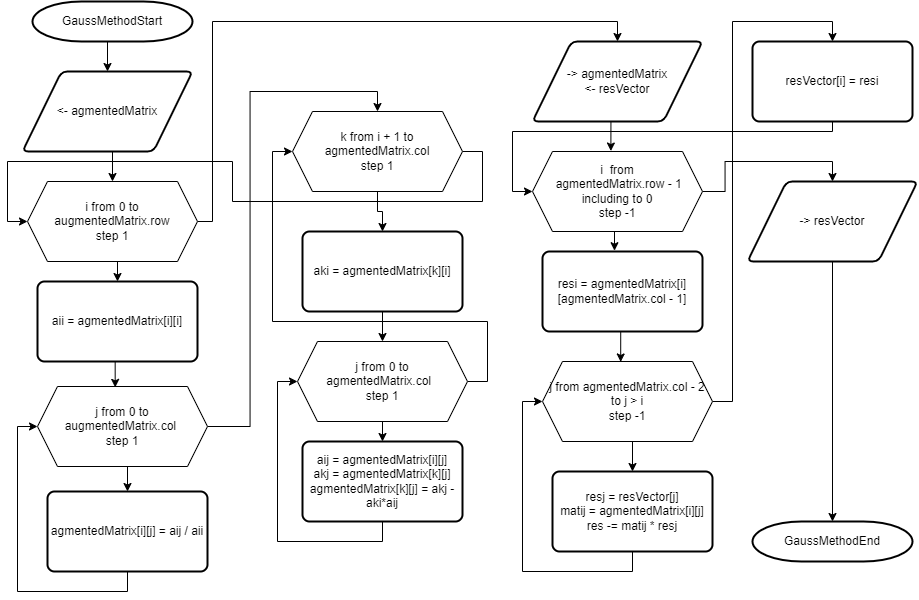

The diagram above was exported from draw.io. Its source (the exported page's mxGraphModel, read from the mxfile embedded in the PNG):
<mxGraphModel dx="1167" dy="690" grid="1" gridSize="10" guides="1" tooltips="1" connect="1" arrows="1" fold="1" page="1" pageScale="1" pageWidth="1100" pageHeight="850" math="0" shadow="0">
  <root>
    <mxCell id="0" />
    <mxCell id="1" parent="0" />
    <mxCell id="KYLZ13OgIiwzAgLBZKTk-9" style="edgeStyle=orthogonalEdgeStyle;rounded=0;orthogonalLoop=1;jettySize=auto;html=1;exitX=0.5;exitY=1;exitDx=0;exitDy=0;exitPerimeter=0;entryX=0.5;entryY=0;entryDx=0;entryDy=0;" edge="1" parent="1" source="KYLZ13OgIiwzAgLBZKTk-6" target="KYLZ13OgIiwzAgLBZKTk-7">
      <mxGeometry relative="1" as="geometry" />
    </mxCell>
    <mxCell id="KYLZ13OgIiwzAgLBZKTk-6" value="GaussMethodStart" style="strokeWidth=2;html=1;shape=mxgraph.flowchart.terminator;whiteSpace=wrap;" vertex="1" parent="1">
      <mxGeometry x="320" y="40" width="160" height="40" as="geometry" />
    </mxCell>
    <mxCell id="KYLZ13OgIiwzAgLBZKTk-25" style="edgeStyle=orthogonalEdgeStyle;rounded=0;orthogonalLoop=1;jettySize=auto;html=1;exitX=0.5;exitY=1;exitDx=0;exitDy=0;entryX=0.5;entryY=0;entryDx=0;entryDy=0;" edge="1" parent="1" source="KYLZ13OgIiwzAgLBZKTk-7" target="KYLZ13OgIiwzAgLBZKTk-24">
      <mxGeometry relative="1" as="geometry" />
    </mxCell>
    <mxCell id="KYLZ13OgIiwzAgLBZKTk-7" value="&amp;lt;- agmentedMatrix" style="shape=parallelogram;html=1;strokeWidth=2;perimeter=parallelogramPerimeter;whiteSpace=wrap;rounded=1;arcSize=12;size=0.23;" vertex="1" parent="1">
      <mxGeometry x="310" y="110" width="170" height="80" as="geometry" />
    </mxCell>
    <mxCell id="KYLZ13OgIiwzAgLBZKTk-32" style="edgeStyle=orthogonalEdgeStyle;rounded=0;orthogonalLoop=1;jettySize=auto;html=1;exitX=0.5;exitY=1;exitDx=0;exitDy=0;entryX=0.5;entryY=0;entryDx=0;entryDy=0;" edge="1" parent="1" source="KYLZ13OgIiwzAgLBZKTk-23" target="KYLZ13OgIiwzAgLBZKTk-31">
      <mxGeometry relative="1" as="geometry" />
    </mxCell>
    <mxCell id="KYLZ13OgIiwzAgLBZKTk-39" style="edgeStyle=orthogonalEdgeStyle;rounded=0;orthogonalLoop=1;jettySize=auto;html=1;exitX=1;exitY=0.5;exitDx=0;exitDy=0;entryX=0.5;entryY=0;entryDx=0;entryDy=0;" edge="1" parent="1" source="KYLZ13OgIiwzAgLBZKTk-23" target="KYLZ13OgIiwzAgLBZKTk-36">
      <mxGeometry relative="1" as="geometry" />
    </mxCell>
    <mxCell id="KYLZ13OgIiwzAgLBZKTk-23" value="j from 0 to augmentedMatrix.col&amp;nbsp;&lt;div&gt;step 1&lt;/div&gt;" style="shape=hexagon;perimeter=hexagonPerimeter2;whiteSpace=wrap;html=1;fixedSize=1;" vertex="1" parent="1">
      <mxGeometry x="325" y="425" width="170" height="80" as="geometry" />
    </mxCell>
    <mxCell id="KYLZ13OgIiwzAgLBZKTk-27" style="edgeStyle=orthogonalEdgeStyle;rounded=0;orthogonalLoop=1;jettySize=auto;html=1;exitX=0.5;exitY=1;exitDx=0;exitDy=0;entryX=0.5;entryY=0;entryDx=0;entryDy=0;" edge="1" parent="1" source="KYLZ13OgIiwzAgLBZKTk-24" target="KYLZ13OgIiwzAgLBZKTk-26">
      <mxGeometry relative="1" as="geometry" />
    </mxCell>
    <mxCell id="KYLZ13OgIiwzAgLBZKTk-64" style="edgeStyle=orthogonalEdgeStyle;rounded=0;orthogonalLoop=1;jettySize=auto;html=1;exitX=1;exitY=0.5;exitDx=0;exitDy=0;entryX=0.5;entryY=0;entryDx=0;entryDy=0;" edge="1" parent="1" source="KYLZ13OgIiwzAgLBZKTk-24" target="KYLZ13OgIiwzAgLBZKTk-57">
      <mxGeometry relative="1" as="geometry">
        <Array as="points">
          <mxPoint x="500" y="260" />
          <mxPoint x="500" y="60" />
          <mxPoint x="905" y="60" />
        </Array>
      </mxGeometry>
    </mxCell>
    <mxCell id="KYLZ13OgIiwzAgLBZKTk-24" value="i from 0 to augmentedMatrix.row&lt;div&gt;step 1&lt;/div&gt;" style="shape=hexagon;perimeter=hexagonPerimeter2;whiteSpace=wrap;html=1;fixedSize=1;" vertex="1" parent="1">
      <mxGeometry x="315" y="220" width="170" height="80" as="geometry" />
    </mxCell>
    <mxCell id="KYLZ13OgIiwzAgLBZKTk-26" value="aii = agmentedMatrix[i][i]" style="rounded=1;whiteSpace=wrap;html=1;absoluteArcSize=1;arcSize=14;strokeWidth=2;" vertex="1" parent="1">
      <mxGeometry x="325" y="320" width="160" height="80" as="geometry" />
    </mxCell>
    <mxCell id="KYLZ13OgIiwzAgLBZKTk-28" style="edgeStyle=orthogonalEdgeStyle;rounded=0;orthogonalLoop=1;jettySize=auto;html=1;exitX=0.5;exitY=1;exitDx=0;exitDy=0;entryX=0.457;entryY=0.011;entryDx=0;entryDy=0;entryPerimeter=0;" edge="1" parent="1" source="KYLZ13OgIiwzAgLBZKTk-26" target="KYLZ13OgIiwzAgLBZKTk-23">
      <mxGeometry relative="1" as="geometry" />
    </mxCell>
    <mxCell id="KYLZ13OgIiwzAgLBZKTk-33" style="edgeStyle=orthogonalEdgeStyle;rounded=0;orthogonalLoop=1;jettySize=auto;html=1;exitX=0.5;exitY=1;exitDx=0;exitDy=0;entryX=0;entryY=0.5;entryDx=0;entryDy=0;" edge="1" parent="1" source="KYLZ13OgIiwzAgLBZKTk-31" target="KYLZ13OgIiwzAgLBZKTk-23">
      <mxGeometry relative="1" as="geometry" />
    </mxCell>
    <mxCell id="KYLZ13OgIiwzAgLBZKTk-31" value="agmentedMatrix[i][j] = aij / aii" style="rounded=1;whiteSpace=wrap;html=1;absoluteArcSize=1;arcSize=14;strokeWidth=2;" vertex="1" parent="1">
      <mxGeometry x="335" y="530" width="160" height="80" as="geometry" />
    </mxCell>
    <mxCell id="KYLZ13OgIiwzAgLBZKTk-47" style="edgeStyle=orthogonalEdgeStyle;rounded=0;orthogonalLoop=1;jettySize=auto;html=1;exitX=0.5;exitY=1;exitDx=0;exitDy=0;entryX=0.5;entryY=0;entryDx=0;entryDy=0;" edge="1" parent="1" source="KYLZ13OgIiwzAgLBZKTk-36" target="KYLZ13OgIiwzAgLBZKTk-40">
      <mxGeometry relative="1" as="geometry" />
    </mxCell>
    <mxCell id="KYLZ13OgIiwzAgLBZKTk-55" style="edgeStyle=orthogonalEdgeStyle;rounded=0;orthogonalLoop=1;jettySize=auto;html=1;exitX=1;exitY=0.5;exitDx=0;exitDy=0;entryX=0;entryY=0.5;entryDx=0;entryDy=0;" edge="1" parent="1" source="KYLZ13OgIiwzAgLBZKTk-36" target="KYLZ13OgIiwzAgLBZKTk-24">
      <mxGeometry relative="1" as="geometry">
        <Array as="points">
          <mxPoint x="770" y="190" />
          <mxPoint x="770" y="240" />
          <mxPoint x="520" y="240" />
          <mxPoint x="520" y="200" />
          <mxPoint x="295" y="200" />
          <mxPoint x="295" y="260" />
        </Array>
      </mxGeometry>
    </mxCell>
    <mxCell id="KYLZ13OgIiwzAgLBZKTk-36" value="k from i + 1 to agmentedMatrix.col&lt;div&gt;step 1&lt;/div&gt;" style="shape=hexagon;perimeter=hexagonPerimeter2;whiteSpace=wrap;html=1;fixedSize=1;" vertex="1" parent="1">
      <mxGeometry x="580" y="150" width="170" height="80" as="geometry" />
    </mxCell>
    <mxCell id="KYLZ13OgIiwzAgLBZKTk-50" style="edgeStyle=orthogonalEdgeStyle;rounded=0;orthogonalLoop=1;jettySize=auto;html=1;exitX=0.5;exitY=1;exitDx=0;exitDy=0;entryX=0.5;entryY=0;entryDx=0;entryDy=0;" edge="1" parent="1" source="KYLZ13OgIiwzAgLBZKTk-40" target="KYLZ13OgIiwzAgLBZKTk-49">
      <mxGeometry relative="1" as="geometry" />
    </mxCell>
    <mxCell id="KYLZ13OgIiwzAgLBZKTk-40" value="aki = agmentedMatrix[k][i]" style="rounded=1;whiteSpace=wrap;html=1;absoluteArcSize=1;arcSize=14;strokeWidth=2;" vertex="1" parent="1">
      <mxGeometry x="590" y="270" width="160" height="80" as="geometry" />
    </mxCell>
    <mxCell id="KYLZ13OgIiwzAgLBZKTk-52" style="edgeStyle=orthogonalEdgeStyle;rounded=0;orthogonalLoop=1;jettySize=auto;html=1;exitX=0.5;exitY=1;exitDx=0;exitDy=0;entryX=0.5;entryY=0;entryDx=0;entryDy=0;" edge="1" parent="1" source="KYLZ13OgIiwzAgLBZKTk-49" target="KYLZ13OgIiwzAgLBZKTk-51">
      <mxGeometry relative="1" as="geometry" />
    </mxCell>
    <mxCell id="KYLZ13OgIiwzAgLBZKTk-54" style="edgeStyle=orthogonalEdgeStyle;rounded=0;orthogonalLoop=1;jettySize=auto;html=1;exitX=1;exitY=0.5;exitDx=0;exitDy=0;entryX=0;entryY=0.5;entryDx=0;entryDy=0;" edge="1" parent="1" source="KYLZ13OgIiwzAgLBZKTk-49" target="KYLZ13OgIiwzAgLBZKTk-36">
      <mxGeometry relative="1" as="geometry">
        <Array as="points">
          <mxPoint x="775" y="420" />
          <mxPoint x="775" y="360" />
          <mxPoint x="560" y="360" />
          <mxPoint x="560" y="190" />
        </Array>
      </mxGeometry>
    </mxCell>
    <mxCell id="KYLZ13OgIiwzAgLBZKTk-49" value="j from 0 to agmentedMatrix.col&amp;nbsp;&amp;nbsp;&lt;div&gt;step 1&lt;/div&gt;" style="shape=hexagon;perimeter=hexagonPerimeter2;whiteSpace=wrap;html=1;fixedSize=1;" vertex="1" parent="1">
      <mxGeometry x="585" y="380" width="170" height="80" as="geometry" />
    </mxCell>
    <mxCell id="KYLZ13OgIiwzAgLBZKTk-53" style="edgeStyle=orthogonalEdgeStyle;rounded=0;orthogonalLoop=1;jettySize=auto;html=1;exitX=0.5;exitY=1;exitDx=0;exitDy=0;entryX=0;entryY=0.5;entryDx=0;entryDy=0;" edge="1" parent="1" source="KYLZ13OgIiwzAgLBZKTk-51" target="KYLZ13OgIiwzAgLBZKTk-49">
      <mxGeometry relative="1" as="geometry" />
    </mxCell>
    <mxCell id="KYLZ13OgIiwzAgLBZKTk-51" value="aij = agmentedMatrix[i][j]&lt;div&gt;akj =&amp;nbsp;&lt;span style=&quot;background-color: initial;&quot;&gt;agmentedMatrix[k][j]&lt;/span&gt;&lt;/div&gt;&lt;div&gt;agmentedMatrix[k][j] = akj - aki*aij&lt;span style=&quot;background-color: initial;&quot;&gt;&lt;br&gt;&lt;/span&gt;&lt;/div&gt;" style="rounded=1;whiteSpace=wrap;html=1;absoluteArcSize=1;arcSize=14;strokeWidth=2;" vertex="1" parent="1">
      <mxGeometry x="590" y="480" width="160" height="80" as="geometry" />
    </mxCell>
    <mxCell id="KYLZ13OgIiwzAgLBZKTk-57" value="-&amp;gt; agmentedMatrix&lt;div&gt;&amp;lt;- resVector&lt;/div&gt;" style="shape=parallelogram;html=1;strokeWidth=2;perimeter=parallelogramPerimeter;whiteSpace=wrap;rounded=1;arcSize=12;size=0.23;" vertex="1" parent="1">
      <mxGeometry x="820" y="80" width="170" height="80" as="geometry" />
    </mxCell>
    <mxCell id="KYLZ13OgIiwzAgLBZKTk-76" style="edgeStyle=orthogonalEdgeStyle;rounded=0;orthogonalLoop=1;jettySize=auto;html=1;exitX=1;exitY=0.5;exitDx=0;exitDy=0;entryX=0.5;entryY=0;entryDx=0;entryDy=0;" edge="1" parent="1" source="KYLZ13OgIiwzAgLBZKTk-59" target="KYLZ13OgIiwzAgLBZKTk-75">
      <mxGeometry relative="1" as="geometry" />
    </mxCell>
    <mxCell id="KYLZ13OgIiwzAgLBZKTk-59" value="i&amp;nbsp; from&lt;div&gt;&amp;nbsp;agmentedMatrix.row&lt;span style=&quot;background-color: initial;&quot;&gt;&amp;nbsp;- 1 including to 0&lt;/span&gt;&lt;div&gt;&lt;div&gt;step -1&lt;/div&gt;&lt;/div&gt;&lt;/div&gt;" style="shape=hexagon;perimeter=hexagonPerimeter2;whiteSpace=wrap;html=1;fixedSize=1;" vertex="1" parent="1">
      <mxGeometry x="820" y="190" width="170" height="80" as="geometry" />
    </mxCell>
    <mxCell id="KYLZ13OgIiwzAgLBZKTk-60" style="edgeStyle=orthogonalEdgeStyle;rounded=0;orthogonalLoop=1;jettySize=auto;html=1;exitX=0.5;exitY=1;exitDx=0;exitDy=0;entryX=0.461;entryY=-0.006;entryDx=0;entryDy=0;entryPerimeter=0;" edge="1" parent="1" source="KYLZ13OgIiwzAgLBZKTk-57" target="KYLZ13OgIiwzAgLBZKTk-59">
      <mxGeometry relative="1" as="geometry" />
    </mxCell>
    <mxCell id="KYLZ13OgIiwzAgLBZKTk-61" value="resi = agmentedMatrix[i][agmentedMatrix.col - 1]" style="rounded=1;whiteSpace=wrap;html=1;absoluteArcSize=1;arcSize=14;strokeWidth=2;" vertex="1" parent="1">
      <mxGeometry x="830" y="290" width="160" height="80" as="geometry" />
    </mxCell>
    <mxCell id="KYLZ13OgIiwzAgLBZKTk-63" style="edgeStyle=orthogonalEdgeStyle;rounded=0;orthogonalLoop=1;jettySize=auto;html=1;exitX=0.5;exitY=1;exitDx=0;exitDy=0;entryX=0.45;entryY=-0.01;entryDx=0;entryDy=0;entryPerimeter=0;" edge="1" parent="1" source="KYLZ13OgIiwzAgLBZKTk-59" target="KYLZ13OgIiwzAgLBZKTk-61">
      <mxGeometry relative="1" as="geometry" />
    </mxCell>
    <mxCell id="KYLZ13OgIiwzAgLBZKTk-68" style="edgeStyle=orthogonalEdgeStyle;rounded=0;orthogonalLoop=1;jettySize=auto;html=1;exitX=0.5;exitY=1;exitDx=0;exitDy=0;entryX=0.5;entryY=0;entryDx=0;entryDy=0;" edge="1" parent="1" source="KYLZ13OgIiwzAgLBZKTk-65" target="KYLZ13OgIiwzAgLBZKTk-67">
      <mxGeometry relative="1" as="geometry" />
    </mxCell>
    <mxCell id="KYLZ13OgIiwzAgLBZKTk-73" style="edgeStyle=orthogonalEdgeStyle;rounded=0;orthogonalLoop=1;jettySize=auto;html=1;exitX=1;exitY=0.5;exitDx=0;exitDy=0;entryX=0.5;entryY=0;entryDx=0;entryDy=0;" edge="1" parent="1" source="KYLZ13OgIiwzAgLBZKTk-65" target="KYLZ13OgIiwzAgLBZKTk-72">
      <mxGeometry relative="1" as="geometry" />
    </mxCell>
    <mxCell id="KYLZ13OgIiwzAgLBZKTk-65" value="j from agmentedMatrix.col - 2 to j &amp;gt; i&lt;div&gt;step -1&lt;/div&gt;" style="shape=hexagon;perimeter=hexagonPerimeter2;whiteSpace=wrap;html=1;fixedSize=1;" vertex="1" parent="1">
      <mxGeometry x="830" y="400" width="170" height="80" as="geometry" />
    </mxCell>
    <mxCell id="KYLZ13OgIiwzAgLBZKTk-66" style="edgeStyle=orthogonalEdgeStyle;rounded=0;orthogonalLoop=1;jettySize=auto;html=1;exitX=0.5;exitY=1;exitDx=0;exitDy=0;entryX=0.46;entryY=0.006;entryDx=0;entryDy=0;entryPerimeter=0;" edge="1" parent="1" source="KYLZ13OgIiwzAgLBZKTk-61" target="KYLZ13OgIiwzAgLBZKTk-65">
      <mxGeometry relative="1" as="geometry" />
    </mxCell>
    <mxCell id="KYLZ13OgIiwzAgLBZKTk-69" style="edgeStyle=orthogonalEdgeStyle;rounded=0;orthogonalLoop=1;jettySize=auto;html=1;exitX=0.5;exitY=1;exitDx=0;exitDy=0;entryX=0;entryY=0.5;entryDx=0;entryDy=0;" edge="1" parent="1" source="KYLZ13OgIiwzAgLBZKTk-67" target="KYLZ13OgIiwzAgLBZKTk-65">
      <mxGeometry relative="1" as="geometry" />
    </mxCell>
    <mxCell id="KYLZ13OgIiwzAgLBZKTk-67" value="resj = resVector[j]&lt;div&gt;matij =&amp;nbsp;&lt;span style=&quot;background-color: initial;&quot;&gt;agmentedMatrix[i][j]&lt;/span&gt;&lt;/div&gt;&lt;div&gt;&lt;span style=&quot;background-color: initial;&quot;&gt;res -= matij * resj&lt;/span&gt;&lt;/div&gt;" style="rounded=1;whiteSpace=wrap;html=1;absoluteArcSize=1;arcSize=14;strokeWidth=2;" vertex="1" parent="1">
      <mxGeometry x="840" y="510" width="160" height="80" as="geometry" />
    </mxCell>
    <mxCell id="KYLZ13OgIiwzAgLBZKTk-74" style="edgeStyle=orthogonalEdgeStyle;rounded=0;orthogonalLoop=1;jettySize=auto;html=1;entryX=0;entryY=0.5;entryDx=0;entryDy=0;" edge="1" parent="1" source="KYLZ13OgIiwzAgLBZKTk-72" target="KYLZ13OgIiwzAgLBZKTk-59">
      <mxGeometry relative="1" as="geometry">
        <Array as="points">
          <mxPoint x="1120" y="170" />
          <mxPoint x="800" y="170" />
          <mxPoint x="800" y="230" />
        </Array>
      </mxGeometry>
    </mxCell>
    <mxCell id="KYLZ13OgIiwzAgLBZKTk-72" value="resVector[i] = resi" style="rounded=1;whiteSpace=wrap;html=1;absoluteArcSize=1;arcSize=14;strokeWidth=2;" vertex="1" parent="1">
      <mxGeometry x="1040" y="80" width="160" height="80" as="geometry" />
    </mxCell>
    <mxCell id="KYLZ13OgIiwzAgLBZKTk-75" value="-&amp;gt; resVector" style="shape=parallelogram;html=1;strokeWidth=2;perimeter=parallelogramPerimeter;whiteSpace=wrap;rounded=1;arcSize=12;size=0.23;" vertex="1" parent="1">
      <mxGeometry x="1035" y="220" width="170" height="80" as="geometry" />
    </mxCell>
    <mxCell id="KYLZ13OgIiwzAgLBZKTk-77" value="GaussMethodEnd" style="strokeWidth=2;html=1;shape=mxgraph.flowchart.terminator;whiteSpace=wrap;" vertex="1" parent="1">
      <mxGeometry x="1040" y="560" width="160" height="40" as="geometry" />
    </mxCell>
    <mxCell id="KYLZ13OgIiwzAgLBZKTk-78" style="edgeStyle=orthogonalEdgeStyle;rounded=0;orthogonalLoop=1;jettySize=auto;html=1;exitX=0.5;exitY=1;exitDx=0;exitDy=0;entryX=0.5;entryY=0;entryDx=0;entryDy=0;entryPerimeter=0;" edge="1" parent="1" source="KYLZ13OgIiwzAgLBZKTk-75" target="KYLZ13OgIiwzAgLBZKTk-77">
      <mxGeometry relative="1" as="geometry" />
    </mxCell>
  </root>
</mxGraphModel>